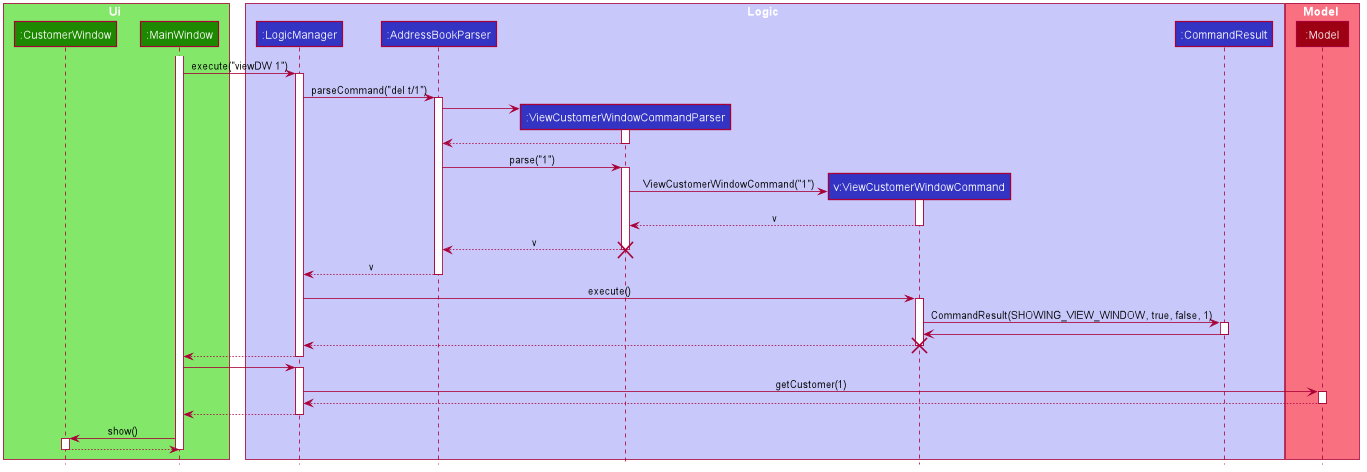

The diagram above was rendered by PlantUML. Its source (embedded in the PNG):
@startuml









skinparam BackgroundColor #FFFFFFF

skinparam Shadowing false

skinparam Class {
    FontColor #FFFFFF
    BorderThickness 1
    BorderColor #FFFFFF
    StereotypeFontColor #FFFFFF
    FontName Arial
}


skinparam Actor {
    BorderColor #000000
    Color #000000
    FontName Arial
}

skinparam Sequence {
    MessageAlign center
    BoxFontSize 15
    BoxPadding 0
    BoxFontColor #FFFFFF
    FontName Arial
}


skinparam Participant {
    FontColor #FFFFFFF
    Padding 20
}

skinparam MinClassWidth 50
skinparam ParticipantPadding 10
skinparam Shadowing false
skinparam DefaultTextAlignment center
skinparam packageStyle Rectangle

hide footbox
hide members
hide circle

box Ui #83E769
participant ":CustomerWindow" as CustomerWindow #1D8900
participant ":MainWindow" as MainWindow #1D8900
end box

box Logic #C8C8FA
participant ":LogicManager" as LogicManager #3333C4
participant ":AddressBookParser" as AddressBookParser #3333C4
participant ":ViewCustomerWindowCommandParser" as ViewCustomerWindowCommandParser #3333C4
participant "v:ViewCustomerWindowCommand" as ViewCustomerWindowCommand #3333C4
participant ":CommandResult" as CommandResult #3333C4
end box

box Model #F97181
participant ":Model" as Model #9D0012
end box

activate MainWindow
MainWindow -> LogicManager : execute("viewDW 1")
activate LogicManager

LogicManager -> AddressBookParser : parseCommand("del t/1")
activate AddressBookParser

create ViewCustomerWindowCommandParser
AddressBookParser -> ViewCustomerWindowCommandParser
activate ViewCustomerWindowCommandParser

ViewCustomerWindowCommandParser --> AddressBookParser
deactivate ViewCustomerWindowCommandParser

AddressBookParser -> ViewCustomerWindowCommandParser : parse("1")
activate ViewCustomerWindowCommandParser

create ViewCustomerWindowCommand
ViewCustomerWindowCommandParser -> ViewCustomerWindowCommand : ViewCustomerWindowCommand("1")
activate ViewCustomerWindowCommand

ViewCustomerWindowCommand --> ViewCustomerWindowCommandParser: v
deactivate ViewCustomerWindowCommand

ViewCustomerWindowCommandParser --> AddressBookParser : v
destroy ViewCustomerWindowCommandParser

AddressBookParser --> LogicManager : v
deactivate AddressBookParser

LogicManager -> ViewCustomerWindowCommand : execute()
activate ViewCustomerWindowCommand

ViewCustomerWindowCommand -> CommandResult : CommandResult(SHOWING_VIEW_WINDOW, true, false, 1)
activate CommandResult

CommandResult -> ViewCustomerWindowCommand
deactivate CommandResult

ViewCustomerWindowCommand --> LogicManager
destroy ViewCustomerWindowCommand

LogicManager --> MainWindow
deactivate LogicManager

MainWindow -> LogicManager
activate LogicManager


LogicManager -> Model : getCustomer(1)
activate Model

Model --> LogicManager
deactivate Model

LogicManager --> MainWindow
deactivate LogicManager

MainWindow -> CustomerWindow : show()
activate CustomerWindow

CustomerWindow --> MainWindow
deactivate CustomerWindow
deactivate MainWindow

@enduml